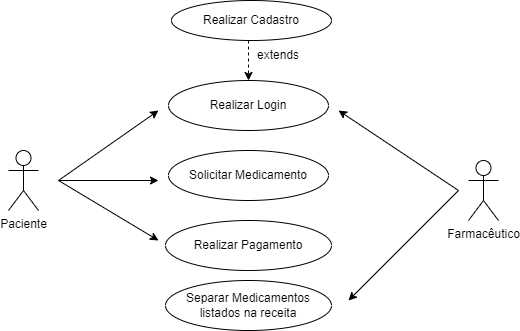

The diagram above was exported from draw.io. Its source (the exported page's mxGraphModel, read from the mxfile embedded in the PNG):
<mxGraphModel dx="1259" dy="696" grid="1" gridSize="10" guides="1" tooltips="1" connect="1" arrows="1" fold="1" page="1" pageScale="1" pageWidth="827" pageHeight="1169" math="0" shadow="0">
  <root>
    <mxCell id="0" />
    <mxCell id="1" parent="0" />
    <mxCell id="o8wS9Xmt-8lskzf11awT-1" value="Paciente" style="shape=umlActor;verticalLabelPosition=bottom;verticalAlign=top;html=1;outlineConnect=0;" parent="1" vertex="1">
      <mxGeometry x="160" y="300" width="30" height="60" as="geometry" />
    </mxCell>
    <mxCell id="o8wS9Xmt-8lskzf11awT-4" value="Solicitar Medicamento" style="ellipse;whiteSpace=wrap;html=1;" parent="1" vertex="1">
      <mxGeometry x="320" y="300" width="160" height="50" as="geometry" />
    </mxCell>
    <mxCell id="o8wS9Xmt-8lskzf11awT-6" value="Separar Medicamentos listados na receita" style="ellipse;whiteSpace=wrap;html=1;" parent="1" vertex="1">
      <mxGeometry x="317" y="430" width="166" height="50" as="geometry" />
    </mxCell>
    <mxCell id="o8wS9Xmt-8lskzf11awT-7" value="Realizar Pagamento" style="ellipse;whiteSpace=wrap;html=1;" parent="1" vertex="1">
      <mxGeometry x="317" y="370" width="166" height="50" as="geometry" />
    </mxCell>
    <mxCell id="o8wS9Xmt-8lskzf11awT-9" value="Farmacêutico" style="shape=umlActor;verticalLabelPosition=bottom;verticalAlign=top;html=1;outlineConnect=0;" parent="1" vertex="1">
      <mxGeometry x="620" y="310" width="30" height="60" as="geometry" />
    </mxCell>
    <mxCell id="o8wS9Xmt-8lskzf11awT-15" value="" style="endArrow=classic;html=1;rounded=0;" parent="1" edge="1">
      <mxGeometry width="50" height="50" relative="1" as="geometry">
        <mxPoint x="210" y="330" as="sourcePoint" />
        <mxPoint x="310" y="330" as="targetPoint" />
      </mxGeometry>
    </mxCell>
    <mxCell id="o8wS9Xmt-8lskzf11awT-16" value="" style="endArrow=classic;html=1;rounded=0;" parent="1" edge="1">
      <mxGeometry width="50" height="50" relative="1" as="geometry">
        <mxPoint x="610" y="340" as="sourcePoint" />
        <mxPoint x="500" y="450" as="targetPoint" />
      </mxGeometry>
    </mxCell>
    <mxCell id="o8wS9Xmt-8lskzf11awT-18" value="" style="endArrow=classic;html=1;rounded=0;" parent="1" edge="1">
      <mxGeometry width="50" height="50" relative="1" as="geometry">
        <mxPoint x="210" y="330" as="sourcePoint" />
        <mxPoint x="310" y="390" as="targetPoint" />
      </mxGeometry>
    </mxCell>
    <mxCell id="u1oM6uNitna-hbaH4F0f-1" value="Realizar Cadastro" style="ellipse;whiteSpace=wrap;html=1;" parent="1" vertex="1">
      <mxGeometry x="323" y="150" width="160" height="40" as="geometry" />
    </mxCell>
    <mxCell id="u1oM6uNitna-hbaH4F0f-2" value="Realizar Login" style="ellipse;whiteSpace=wrap;html=1;" parent="1" vertex="1">
      <mxGeometry x="320" y="230" width="160" height="50" as="geometry" />
    </mxCell>
    <mxCell id="u1oM6uNitna-hbaH4F0f-5" value="" style="endArrow=classic;html=1;rounded=0;" parent="1" edge="1">
      <mxGeometry width="50" height="50" relative="1" as="geometry">
        <mxPoint x="610" y="340" as="sourcePoint" />
        <mxPoint x="490" y="260" as="targetPoint" />
      </mxGeometry>
    </mxCell>
    <mxCell id="u1oM6uNitna-hbaH4F0f-7" value="" style="endArrow=classic;html=1;rounded=0;" parent="1" edge="1">
      <mxGeometry width="50" height="50" relative="1" as="geometry">
        <mxPoint x="210" y="330" as="sourcePoint" />
        <mxPoint x="310" y="260" as="targetPoint" />
      </mxGeometry>
    </mxCell>
    <mxCell id="u1oM6uNitna-hbaH4F0f-8" value="" style="endArrow=classic;html=1;rounded=0;dashed=1;" parent="1" edge="1">
      <mxGeometry width="50" height="50" relative="1" as="geometry">
        <mxPoint x="400" y="190" as="sourcePoint" />
        <mxPoint x="400" y="230" as="targetPoint" />
      </mxGeometry>
    </mxCell>
    <mxCell id="u1oM6uNitna-hbaH4F0f-10" value="extends" style="text;html=1;align=center;verticalAlign=middle;whiteSpace=wrap;rounded=0;" parent="1" vertex="1">
      <mxGeometry x="400" y="190" width="60" height="30" as="geometry" />
    </mxCell>
  </root>
</mxGraphModel>